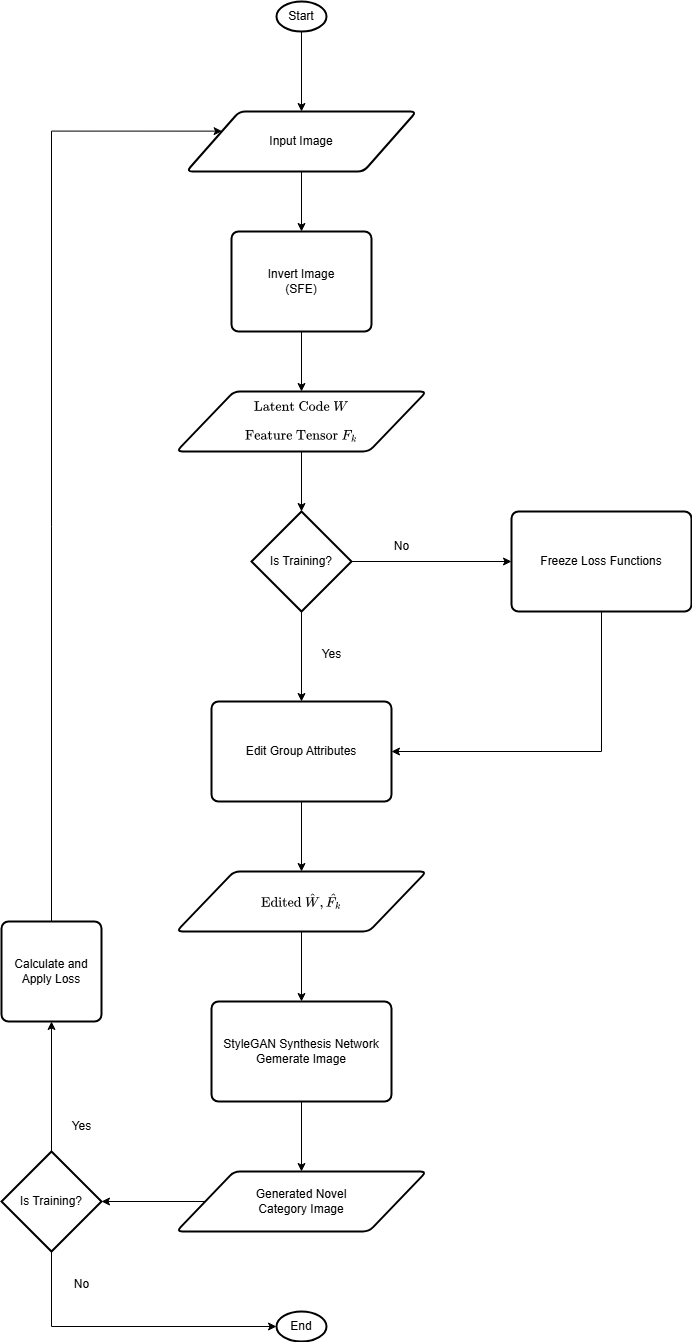

The diagram above was exported from draw.io. Its source (the exported page's mxGraphModel, read from the mxfile embedded in the PNG):
<mxGraphModel dx="1056" dy="621" grid="1" gridSize="10" guides="1" tooltips="1" connect="1" arrows="1" fold="1" page="1" pageScale="1" pageWidth="850" pageHeight="1100" background="#ffffff" math="1" shadow="0">
  <root>
    <mxCell id="0" />
    <mxCell id="1" parent="0" />
    <mxCell id="C3L24NmDyI47iLag0YsY-150" style="edgeStyle=orthogonalEdgeStyle;rounded=0;orthogonalLoop=1;jettySize=auto;html=1;" parent="1" edge="1">
      <mxGeometry relative="1" as="geometry">
        <mxPoint x="480" y="600" as="sourcePoint" />
      </mxGeometry>
    </mxCell>
    <mxCell id="C3L24NmDyI47iLag0YsY-151" style="edgeStyle=orthogonalEdgeStyle;rounded=0;orthogonalLoop=1;jettySize=auto;html=1;" parent="1" edge="1">
      <mxGeometry relative="1" as="geometry">
        <mxPoint x="480" y="600" as="sourcePoint" />
      </mxGeometry>
    </mxCell>
    <mxCell id="C3L24NmDyI47iLag0YsY-152" style="edgeStyle=orthogonalEdgeStyle;rounded=0;orthogonalLoop=1;jettySize=auto;html=1;" parent="1" edge="1">
      <mxGeometry relative="1" as="geometry">
        <mxPoint x="520" y="640" as="sourcePoint" />
      </mxGeometry>
    </mxCell>
    <mxCell id="C3L24NmDyI47iLag0YsY-153" style="edgeStyle=orthogonalEdgeStyle;rounded=0;orthogonalLoop=1;jettySize=auto;html=1;entryX=0.5;entryY=0;entryDx=0;entryDy=0;" parent="1" edge="1">
      <mxGeometry relative="1" as="geometry">
        <mxPoint x="560" y="600" as="sourcePoint" />
      </mxGeometry>
    </mxCell>
    <mxCell id="C3L24NmDyI47iLag0YsY-156" style="edgeStyle=orthogonalEdgeStyle;rounded=0;orthogonalLoop=1;jettySize=auto;html=1;" parent="1" edge="1">
      <mxGeometry relative="1" as="geometry">
        <mxPoint x="400" y="760" as="sourcePoint" />
      </mxGeometry>
    </mxCell>
    <mxCell id="C3L24NmDyI47iLag0YsY-157" style="edgeStyle=orthogonalEdgeStyle;rounded=0;orthogonalLoop=1;jettySize=auto;html=1;" parent="1" edge="1">
      <mxGeometry relative="1" as="geometry">
        <mxPoint x="700" y="760" as="sourcePoint" />
      </mxGeometry>
    </mxCell>
    <mxCell id="y8d-QAfL1FhFzjhCpijM-15" style="edgeStyle=orthogonalEdgeStyle;rounded=0;orthogonalLoop=1;jettySize=auto;html=1;entryX=0.5;entryY=0;entryDx=0;entryDy=0;" edge="1" parent="1" source="y8d-QAfL1FhFzjhCpijM-2" target="y8d-QAfL1FhFzjhCpijM-7">
      <mxGeometry relative="1" as="geometry" />
    </mxCell>
    <mxCell id="y8d-QAfL1FhFzjhCpijM-2" value="Input Image" style="shape=parallelogram;html=1;strokeWidth=2;perimeter=parallelogramPerimeter;whiteSpace=wrap;rounded=1;arcSize=12;size=0.23;" vertex="1" parent="1">
      <mxGeometry x="455" y="210" width="230" height="60" as="geometry" />
    </mxCell>
    <mxCell id="y8d-QAfL1FhFzjhCpijM-14" style="edgeStyle=orthogonalEdgeStyle;rounded=0;orthogonalLoop=1;jettySize=auto;html=1;entryX=0.5;entryY=0;entryDx=0;entryDy=0;" edge="1" parent="1" source="y8d-QAfL1FhFzjhCpijM-4" target="y8d-QAfL1FhFzjhCpijM-2">
      <mxGeometry relative="1" as="geometry" />
    </mxCell>
    <mxCell id="y8d-QAfL1FhFzjhCpijM-4" value="Start" style="strokeWidth=2;html=1;shape=mxgraph.flowchart.start_1;whiteSpace=wrap;" vertex="1" parent="1">
      <mxGeometry x="545" y="100" width="50" height="30" as="geometry" />
    </mxCell>
    <mxCell id="y8d-QAfL1FhFzjhCpijM-7" value="Invert Image&lt;br&gt;&lt;div&gt;(SFE)&lt;/div&gt;" style="rounded=1;whiteSpace=wrap;html=1;absoluteArcSize=1;arcSize=14;strokeWidth=2;" vertex="1" parent="1">
      <mxGeometry x="500" y="330" width="140" height="100" as="geometry" />
    </mxCell>
    <mxCell id="y8d-QAfL1FhFzjhCpijM-13" style="edgeStyle=orthogonalEdgeStyle;rounded=0;orthogonalLoop=1;jettySize=auto;html=1;entryX=0.5;entryY=1;entryDx=0;entryDy=0;endArrow=none;startFill=1;startArrow=classic;" edge="1" parent="1" source="y8d-QAfL1FhFzjhCpijM-9" target="y8d-QAfL1FhFzjhCpijM-7">
      <mxGeometry relative="1" as="geometry" />
    </mxCell>
    <mxCell id="y8d-QAfL1FhFzjhCpijM-9" value="\(\text{Latent Code}\ W\)&lt;div&gt;&lt;br&gt;&lt;/div&gt;&lt;div&gt;\(\text{Feature Tensor}\ F_k\)&lt;/div&gt;" style="shape=parallelogram;html=1;strokeWidth=2;perimeter=parallelogramPerimeter;whiteSpace=wrap;rounded=1;arcSize=12;size=0.23;" vertex="1" parent="1">
      <mxGeometry x="445" y="490" width="250" height="60" as="geometry" />
    </mxCell>
    <mxCell id="y8d-QAfL1FhFzjhCpijM-46" style="edgeStyle=orthogonalEdgeStyle;rounded=0;orthogonalLoop=1;jettySize=auto;html=1;" edge="1" parent="1" source="y8d-QAfL1FhFzjhCpijM-16" target="y8d-QAfL1FhFzjhCpijM-45">
      <mxGeometry relative="1" as="geometry" />
    </mxCell>
    <mxCell id="y8d-QAfL1FhFzjhCpijM-16" value="Edit Group Attributes" style="rounded=1;whiteSpace=wrap;html=1;absoluteArcSize=1;arcSize=14;strokeWidth=2;" vertex="1" parent="1">
      <mxGeometry x="480" y="800" width="180" height="100" as="geometry" />
    </mxCell>
    <mxCell id="y8d-QAfL1FhFzjhCpijM-38" style="edgeStyle=orthogonalEdgeStyle;rounded=0;orthogonalLoop=1;jettySize=auto;html=1;entryX=0.5;entryY=0;entryDx=0;entryDy=0;" edge="1" parent="1" source="y8d-QAfL1FhFzjhCpijM-36" target="y8d-QAfL1FhFzjhCpijM-16">
      <mxGeometry relative="1" as="geometry" />
    </mxCell>
    <mxCell id="y8d-QAfL1FhFzjhCpijM-43" style="edgeStyle=orthogonalEdgeStyle;rounded=0;orthogonalLoop=1;jettySize=auto;html=1;entryX=0;entryY=0.5;entryDx=0;entryDy=0;" edge="1" parent="1" source="y8d-QAfL1FhFzjhCpijM-36" target="y8d-QAfL1FhFzjhCpijM-42">
      <mxGeometry relative="1" as="geometry" />
    </mxCell>
    <mxCell id="y8d-QAfL1FhFzjhCpijM-36" value="Is Training?" style="strokeWidth=2;html=1;shape=mxgraph.flowchart.decision;whiteSpace=wrap;" vertex="1" parent="1">
      <mxGeometry x="520" y="610" width="100" height="100" as="geometry" />
    </mxCell>
    <mxCell id="y8d-QAfL1FhFzjhCpijM-37" style="edgeStyle=orthogonalEdgeStyle;rounded=0;orthogonalLoop=1;jettySize=auto;html=1;entryX=0.5;entryY=0;entryDx=0;entryDy=0;entryPerimeter=0;" edge="1" parent="1" source="y8d-QAfL1FhFzjhCpijM-9" target="y8d-QAfL1FhFzjhCpijM-36">
      <mxGeometry relative="1" as="geometry" />
    </mxCell>
    <mxCell id="y8d-QAfL1FhFzjhCpijM-39" value="Yes" style="text;html=1;align=center;verticalAlign=middle;resizable=0;points=[];autosize=1;strokeColor=none;fillColor=none;" vertex="1" parent="1">
      <mxGeometry x="580" y="738" width="40" height="30" as="geometry" />
    </mxCell>
    <mxCell id="y8d-QAfL1FhFzjhCpijM-41" value="No" style="text;html=1;align=center;verticalAlign=middle;resizable=0;points=[];autosize=1;strokeColor=none;fillColor=none;" vertex="1" parent="1">
      <mxGeometry x="650" y="630" width="40" height="30" as="geometry" />
    </mxCell>
    <mxCell id="y8d-QAfL1FhFzjhCpijM-44" style="edgeStyle=orthogonalEdgeStyle;rounded=0;orthogonalLoop=1;jettySize=auto;html=1;entryX=1;entryY=0.5;entryDx=0;entryDy=0;" edge="1" parent="1" source="y8d-QAfL1FhFzjhCpijM-42" target="y8d-QAfL1FhFzjhCpijM-16">
      <mxGeometry relative="1" as="geometry">
        <Array as="points">
          <mxPoint x="870" y="850" />
        </Array>
      </mxGeometry>
    </mxCell>
    <mxCell id="y8d-QAfL1FhFzjhCpijM-42" value="Freeze Loss Functions" style="rounded=1;whiteSpace=wrap;html=1;absoluteArcSize=1;arcSize=14;strokeWidth=2;" vertex="1" parent="1">
      <mxGeometry x="780" y="610" width="180" height="100" as="geometry" />
    </mxCell>
    <mxCell id="y8d-QAfL1FhFzjhCpijM-49" style="edgeStyle=orthogonalEdgeStyle;rounded=0;orthogonalLoop=1;jettySize=auto;html=1;entryX=0.5;entryY=0;entryDx=0;entryDy=0;" edge="1" parent="1" source="y8d-QAfL1FhFzjhCpijM-45" target="y8d-QAfL1FhFzjhCpijM-48">
      <mxGeometry relative="1" as="geometry" />
    </mxCell>
    <mxCell id="y8d-QAfL1FhFzjhCpijM-45" value="\(\text{Edited}\ \hat{W}, \hat{F_k}\)" style="shape=parallelogram;html=1;strokeWidth=2;perimeter=parallelogramPerimeter;whiteSpace=wrap;rounded=1;arcSize=12;size=0.23;" vertex="1" parent="1">
      <mxGeometry x="445" y="970" width="250" height="60" as="geometry" />
    </mxCell>
    <mxCell id="y8d-QAfL1FhFzjhCpijM-47" value="Generated Novel&lt;div&gt;Category Image&lt;/div&gt;" style="shape=parallelogram;html=1;strokeWidth=2;perimeter=parallelogramPerimeter;whiteSpace=wrap;rounded=1;arcSize=12;size=0.23;" vertex="1" parent="1">
      <mxGeometry x="445" y="1270" width="250" height="60" as="geometry" />
    </mxCell>
    <mxCell id="y8d-QAfL1FhFzjhCpijM-53" style="edgeStyle=orthogonalEdgeStyle;rounded=0;orthogonalLoop=1;jettySize=auto;html=1;entryX=0.5;entryY=0;entryDx=0;entryDy=0;" edge="1" parent="1" source="y8d-QAfL1FhFzjhCpijM-48" target="y8d-QAfL1FhFzjhCpijM-47">
      <mxGeometry relative="1" as="geometry" />
    </mxCell>
    <mxCell id="y8d-QAfL1FhFzjhCpijM-48" value="StyleGAN Synthesis Network&lt;div&gt;Gemerate Image&lt;/div&gt;" style="rounded=1;whiteSpace=wrap;html=1;absoluteArcSize=1;arcSize=14;strokeWidth=2;" vertex="1" parent="1">
      <mxGeometry x="480" y="1100" width="180" height="100" as="geometry" />
    </mxCell>
    <mxCell id="y8d-QAfL1FhFzjhCpijM-62" style="edgeStyle=orthogonalEdgeStyle;rounded=0;orthogonalLoop=1;jettySize=auto;html=1;entryX=0.5;entryY=1;entryDx=0;entryDy=0;" edge="1" parent="1" source="y8d-QAfL1FhFzjhCpijM-54" target="y8d-QAfL1FhFzjhCpijM-61">
      <mxGeometry relative="1" as="geometry" />
    </mxCell>
    <mxCell id="y8d-QAfL1FhFzjhCpijM-54" value="Is Training?" style="strokeWidth=2;html=1;shape=mxgraph.flowchart.decision;whiteSpace=wrap;" vertex="1" parent="1">
      <mxGeometry x="270" y="1250" width="100" height="100" as="geometry" />
    </mxCell>
    <mxCell id="y8d-QAfL1FhFzjhCpijM-55" style="edgeStyle=orthogonalEdgeStyle;rounded=0;orthogonalLoop=1;jettySize=auto;html=1;entryX=1;entryY=0.5;entryDx=0;entryDy=0;entryPerimeter=0;" edge="1" parent="1" source="y8d-QAfL1FhFzjhCpijM-47" target="y8d-QAfL1FhFzjhCpijM-54">
      <mxGeometry relative="1" as="geometry" />
    </mxCell>
    <mxCell id="y8d-QAfL1FhFzjhCpijM-56" value="End" style="strokeWidth=2;html=1;shape=mxgraph.flowchart.start_1;whiteSpace=wrap;" vertex="1" parent="1">
      <mxGeometry x="545" y="1410" width="50" height="30" as="geometry" />
    </mxCell>
    <mxCell id="y8d-QAfL1FhFzjhCpijM-58" style="edgeStyle=orthogonalEdgeStyle;rounded=0;orthogonalLoop=1;jettySize=auto;html=1;entryX=0;entryY=0.5;entryDx=0;entryDy=0;entryPerimeter=0;" edge="1" parent="1" source="y8d-QAfL1FhFzjhCpijM-54" target="y8d-QAfL1FhFzjhCpijM-56">
      <mxGeometry relative="1" as="geometry">
        <Array as="points">
          <mxPoint x="320" y="1425" />
        </Array>
      </mxGeometry>
    </mxCell>
    <mxCell id="y8d-QAfL1FhFzjhCpijM-59" value="No" style="text;html=1;align=center;verticalAlign=middle;resizable=0;points=[];autosize=1;strokeColor=none;fillColor=none;" vertex="1" parent="1">
      <mxGeometry x="330" y="1368" width="40" height="30" as="geometry" />
    </mxCell>
    <mxCell id="y8d-QAfL1FhFzjhCpijM-63" style="edgeStyle=orthogonalEdgeStyle;rounded=0;orthogonalLoop=1;jettySize=auto;html=1;entryX=0;entryY=0.25;entryDx=0;entryDy=0;" edge="1" parent="1" source="y8d-QAfL1FhFzjhCpijM-61" target="y8d-QAfL1FhFzjhCpijM-2">
      <mxGeometry relative="1" as="geometry">
        <Array as="points">
          <mxPoint x="320" y="230" />
        </Array>
      </mxGeometry>
    </mxCell>
    <mxCell id="y8d-QAfL1FhFzjhCpijM-61" value="Calculate and Apply Loss" style="rounded=1;whiteSpace=wrap;html=1;absoluteArcSize=1;arcSize=14;strokeWidth=2;" vertex="1" parent="1">
      <mxGeometry x="270" y="1020" width="100" height="100" as="geometry" />
    </mxCell>
    <mxCell id="y8d-QAfL1FhFzjhCpijM-64" value="Yes" style="text;html=1;align=center;verticalAlign=middle;resizable=0;points=[];autosize=1;strokeColor=none;fillColor=none;" vertex="1" parent="1">
      <mxGeometry x="330" y="1210" width="40" height="30" as="geometry" />
    </mxCell>
  </root>
</mxGraphModel>